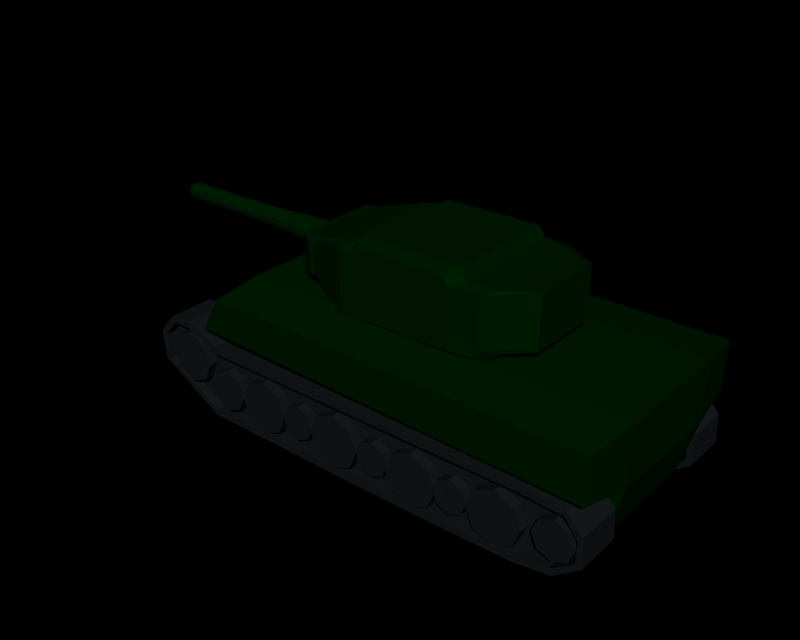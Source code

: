 # Source: tigre.blend  (saved by Blender 2.37.0; exported with 4.5.12 LTS)
import bpy
from mathutils import Matrix  # noqa: F401  (used for matrix-valued properties, if any)

bpy.ops.wm.read_factory_settings(use_empty=True)
scene = bpy.context.scene
scene.name = 'Scene'

# ---- collections
col_collection_1 = bpy.data.collections.new('Collection 1'); scene.collection.children.link(col_collection_1)

# ---- materials (node trees are filled in below, after node groups)
mat_carro = bpy.data.materials.new('carro')
mat_carro.alpha_threshold = 0.0
mat_carro.diffuse_color = (0.0, 0.1326, 0.01, 1.0)
mat_carro.specular_color = (0.0, 0.0, 0.0)
mat_carro.roughness = 0.5
mat_carro.line_color = (0.0, 0.0, 0.0, 1.0)
mat_carro2 = bpy.data.materials.new('carro2')
mat_carro2.alpha_threshold = 0.0
mat_carro2.diffuse_color = (0.1032, 0.1226, 0.129, 1.0)
mat_carro2.specular_color = (0.0, 0.0, 0.0)
mat_carro2.roughness = 0.5
mat_carro2.line_color = (0.0, 0.0, 0.0, 1.0)
mat_carro_002 = bpy.data.materials.new('carro.002')
mat_carro_002.alpha_threshold = 0.0
mat_carro_002.diffuse_color = (0.0, 0.1326, 0.0, 1.0)
mat_carro_002.specular_color = (0.0, 0.0, 0.0)
mat_carro_002.roughness = 0.5
mat_carro_002.line_color = (0.0, 0.0, 0.0, 1.0)

# ---- material node trees

# ---- world
world_world = bpy.data.worlds.new('World'); scene.world = world_world
world_world.color = (0.0, 0.0, 0.0)
world_world.use_sun_shadow = False
world_world.sun_shadow_jitter_overblur = 0.0
world_world.cycles.sampling_method = 'MANUAL'
world_world.cycles.sample_map_resolution = 256

# ---- meshes
me_cube_001 = bpy.data.meshes.new('Cube_001')
me_cube_001.from_pydata([(15.46, 4.058, 2.73), (15.46, -0.108, 2.73), (13.4, -0.3629, 2.093), (13.4, 4.058, 2.093), (15.46, 4.058, 8.564), (15.46, -0.108, 8.564), (13.46, -0.3629, 9.964), (13.46, 4.058, 9.964), (12.83, 4.058, 9.964), (12.89, -1.127, 9.964), (12.76, 4.058, 1.584), (12.83, -1.127, 1.584), (10.91, -1.15, 1.202), (10.85, 4.036, 1.202), (10.91, -1.15, 10.22), (10.85, 4.036, 10.22), (10.34, 4.858, 10.22), (10.41, -1.156, 10.22), (10.34, 4.858, 1.202), (10.41, -1.156, 1.202), (2.508, -1.221, 1.266), (2.444, 4.793, 1.266), (2.508, -1.221, 10.28), (2.444, 4.793, 10.28), (1.869, 4.15, 10.28), (1.933, -1.227, 10.28), (1.869, 4.15, 1.266), (1.933, -1.227, 1.266), (0.6587, -1.242, 1.266), (0.595, 4.134, 1.266), (0.6587, -1.242, 10.28), (0.595, 4.134, 10.28), (-3.821, 3.01, 9.075), (-3.821, 0.1174, 9.075), (-3.821, 3.01, 2.345), (-3.821, 0.1174, 2.345), (-4.366, 0.1174, 2.345), (-4.366, 3.01, 2.345), (-4.366, 0.1174, 9.075), (-4.366, 3.01, 9.075), (-3.156, 2.895, 9.84), (-3.156, 0.3542, 9.84), (-2.677, 0.3542, 9.84), (-2.677, 2.895, 9.84), (0.9727, 3.845, 11.24), (1.028, -0.863, 11.24), (2.144, -0.8497, 11.24), (2.088, 3.858, 11.24), (2.592, 4.421, 11.24), (2.647, -0.8444, 11.24), (9.784, -0.7877, 11.17), (9.728, 4.478, 11.17), (10.17, 3.758, 11.17), (10.23, -0.7822, 11.17), (11.98, -0.7623, 10.92), (11.92, 3.778, 10.92), (12.48, 3.778, 10.92), (12.48, -0.09287, 10.92), (14.23, 0.1303, 9.519), (14.23, 3.778, 9.519), (-3.25, 2.908, 1.644), (-3.25, 0.3317, 1.644), (-2.765, 0.3317, 1.644), (-2.765, 2.908, 1.644), (0.9357, 3.873, 0.3736), (0.9922, -0.9002, 0.3736), (2.123, -0.8868, 0.3736), (2.067, 3.887, 0.3736), (2.577, 4.458, 0.3736), (2.634, -0.8814, 0.3736), (9.845, -0.8239, 0.3099), (9.789, 4.515, 0.3099), (10.24, 3.786, 0.3099), (10.3, -0.8183, 0.3099), (12.0, -0.7982, 0.6919), (11.94, 3.806, 0.6919), (12.51, 3.806, 0.6919), (12.51, -0.1194, 0.6919), (14.35, 0.1069, 1.838), (14.35, 3.806, 1.838)], [], [(0, 4, 5, 1), (1, 5, 6, 2), (4, 0, 3, 7), (7, 3, 10, 8), (2, 6, 9, 11), (11, 9, 14, 12), (8, 10, 13, 15), (15, 13, 18, 16), (12, 14, 17, 19), (19, 17, 22, 20), (16, 18, 21, 23), (23, 21, 26, 24), (20, 22, 25, 27), (27, 25, 30, 28), (24, 26, 29, 31), (31, 29, 34, 32), (28, 30, 33, 35), (35, 33, 38, 36), (32, 34, 37, 39), (36, 38, 39, 37), (38, 33, 42, 41), (39, 38, 41, 40), (32, 39, 40, 43), (33, 30, 45, 42), (31, 32, 43, 44), (30, 25, 46, 45), (24, 31, 44, 47), (25, 22, 49, 46), (23, 24, 47, 48), (22, 17, 50, 49), (16, 23, 48, 51), (17, 14, 53, 50), (15, 16, 51, 52), (14, 9, 54, 53), (8, 15, 52, 55), (9, 6, 57, 54), (7, 8, 55, 56), (5, 4, 59, 58), (6, 5, 58, 57), (4, 7, 56, 59), (59, 56, 57, 58), (57, 56, 55, 54), (54, 55, 52, 53), (53, 52, 51, 50), (50, 51, 48, 49), (49, 48, 47, 46), (46, 47, 44, 45), (45, 44, 43, 42), (42, 43, 40, 41), (37, 34, 63, 60), (36, 37, 60, 61), (35, 36, 61, 62), (28, 35, 62, 65), (34, 29, 64, 63), (29, 26, 67, 64), (27, 28, 65, 66), (20, 27, 66, 69), (26, 21, 68, 67), (21, 18, 71, 68), (19, 20, 69, 70), (12, 19, 70, 73), (18, 13, 72, 71), (13, 10, 75, 72), (11, 12, 73, 74), (2, 11, 74, 77), (10, 3, 76, 75), (3, 0, 79, 76), (1, 2, 77, 78), (0, 1, 78, 79), (79, 78, 77, 76), (76, 77, 74, 75), (75, 74, 73, 72), (72, 73, 70, 71), (71, 70, 69, 68), (68, 69, 66, 67), (67, 66, 65, 64), (64, 65, 62, 63), (63, 62, 61, 60)])
me_cube_001.materials.append(mat_carro)
me_cube_001.use_remesh_preserve_volume = False
me_cube_001.use_remesh_preserve_attributes = False
me_cube_001.use_mirror_vertex_groups = False
me_cube_001.update()
me_cylinder = bpy.data.meshes.new('Cylinder')
me_cylinder.from_pydata([(0.787, 0.5959, -5.127), (1.13, -0.3832, -5.127), (0.5777, -1.262, -5.127), (-0.4531, -1.378, -5.127), (-1.187, -0.6442, -5.127), (-1.07, 0.3866, -5.127), (-0.1921, 0.9385, -5.127), (0.787, 0.5959, 0.603), (1.13, -0.3832, 0.603), (0.5777, -1.262, 0.603), (-0.4531, -1.378, 0.603), (-1.187, -0.6442, 0.603), (-1.07, 0.3866, 0.603), (-0.1921, 0.9385, 0.603), (-0.1435, 0.5942, -5.7), (-0.7607, 0.2064, -5.7), (-0.8423, -0.518, -5.7), (-0.3269, -1.033, -5.7), (0.3975, -0.9519, -5.7), (0.7854, -0.3346, -5.7), (0.5446, 0.3535, -5.7), (0.5446, 0.3535, -16.34), (0.7854, -0.3346, -16.34), (0.3975, -0.9519, -16.34), (-0.3269, -1.033, -16.34), (-0.8423, -0.518, -16.34), (-0.7607, 0.2064, -16.34), (-0.1435, 0.5942, -16.34), (-0.04941, -0.2406, -16.66), (-0.1435, 0.5942, -16.66), (-0.7607, 0.2064, -16.66), (-0.8423, -0.518, -16.66), (-0.3269, -1.033, -16.66), (0.3975, -0.9519, -16.66), (0.7854, -0.3346, -16.66), (0.5446, 0.3535, -16.66), (-0.05826, -0.2494, 1.055), (-0.1921, 0.9385, 1.055), (-1.07, 0.3866, 1.055), (-1.187, -0.6442, 1.055), (-0.4531, -1.378, 1.055), (0.5777, -1.262, 1.055), (1.13, -0.3832, 1.055), (0.787, 0.5959, 1.055)], [], [(0, 7, 8, 1), (1, 8, 9, 2), (2, 9, 10, 3), (3, 10, 11, 4), (4, 11, 12, 5), (5, 12, 13, 6), (7, 0, 6, 13), (6, 0, 20, 14), (5, 6, 14, 15), (4, 5, 15, 16), (3, 4, 16, 17), (2, 3, 17, 18), (1, 2, 18, 19), (0, 1, 19, 20), (20, 19, 22, 21), (19, 18, 23, 22), (18, 17, 24, 23), (17, 16, 25, 24), (16, 15, 26, 25), (15, 14, 27, 26), (14, 20, 21, 27), (27, 21, 35, 29), (26, 27, 29, 30), (25, 26, 30, 31), (24, 25, 31, 32), (23, 24, 32, 33), (22, 23, 33, 34), (21, 22, 34, 35), (28, 35, 34), (28, 34, 33), (28, 33, 32), (28, 32, 31), (28, 31, 30), (28, 30, 29), (28, 29, 35), (7, 13, 37, 43), (13, 12, 38, 37), (12, 11, 39, 38), (11, 10, 40, 39), (10, 9, 41, 40), (9, 8, 42, 41), (8, 7, 43, 42), (36, 42, 43), (36, 41, 42), (36, 40, 41), (36, 39, 40), (36, 38, 39), (36, 37, 38), (36, 43, 37)])
me_cylinder.materials.append(mat_carro)
me_cylinder.use_remesh_preserve_volume = False
me_cylinder.use_remesh_preserve_attributes = False
me_cylinder.use_mirror_vertex_groups = False
me_cylinder.update()
me_cube_002 = bpy.data.meshes.new('Cube_002')
me_cube_002.from_pydata([(-0.5837, 0.5312, -3.504), (-0.5837, -0.000329, -3.504), (-1.115, -0.000328, -3.504), (-1.115, 0.5312, -3.504), (-0.5837, 0.5312, 0.2658), (-0.5837, -0.000329, 0.2658), (-1.115, -0.000329, 0.2658), (-1.115, 0.5312, 0.2658), (0.5843, -0.3189, 0.2658), (0.5843, 0.2127, 0.2658), (0.5843, -0.3189, -3.504), (0.5843, 0.2127, -3.504), (2.23, -0.6367, -3.504), (2.23, -1.168, -3.504), (2.23, -0.6367, 0.2658), (2.23, -1.168, 0.2658), (6.371, -1.168, 0.2658), (6.371, -0.6368, 0.2658), (6.371, -1.168, -3.504), (6.371, -0.6368, -3.504), (17.41, -0.6368, -3.504), (17.41, -1.168, -3.504), (17.41, -0.6368, 0.2658), (17.41, -1.168, 0.2658), (23.09, -1.168, 0.2658), (23.09, -0.6368, 0.2658), (23.09, -1.168, -3.504), (23.09, -0.6368, -3.504), (29.31, -0.6368, -3.504), (29.31, -1.168, -3.504), (29.31, -0.6368, 0.2658), (29.31, -1.168, 0.2658), (32.6, -1.381, 0.2658), (32.6, -0.8491, 0.2658), (32.6, -1.381, -3.504), (32.6, -0.8491, -3.504), (33.93, -2.284, -3.504), (33.6, -2.707, -3.504), (33.93, -2.284, 0.2658), (33.6, -2.707, 0.2658), (33.52, -4.459, 0.2658), (34.04, -4.552, 0.2658), (33.52, -4.459, -3.504), (34.04, -4.552, -3.504), (32.01, -6.101, -3.504), (31.76, -5.633, -3.504), (32.01, -6.101, 0.2658), (31.76, -5.633, 0.2658), (29.08, -6.007, 0.2658), (29.05, -6.539, 0.2658), (29.08, -6.007, -3.504), (29.05, -6.539, -3.504), (22.76, -6.65, -3.504), (22.78, -6.119, -3.504), (22.76, -6.65, 0.2658), (22.78, -6.119, 0.2658), (15.2, -6.153, 0.2658), (15.18, -6.684, 0.2658), (15.2, -6.153, -3.504), (15.18, -6.684, -3.504), (1.929, -6.611, -3.504), (1.951, -6.08, -3.504), (1.929, -6.611, 0.2658), (1.951, -6.08, 0.2658), (-2.97, -3.45, 0.2658), (-3.486, -3.579, 0.2658), (-2.97, -3.45, -3.504), (-3.486, -3.579, -3.504), (-3.764, -1.213, -3.504), (-3.251, -1.353, -3.504), (-3.764, -1.213, 0.2658), (-3.251, -1.353, 0.2658), (-1.999, 0.04078, 0.2658), (-2.314, 0.4686, 0.2658), (-1.999, 0.04078, -3.504), (-2.314, 0.4686, -3.504), (-1.119, 0.5339, -3.504), (-1.116, 0.002371, -3.504), (-1.119, 0.5339, 0.2658), (-1.116, 0.002371, 0.2658), (-1.116, 0.002371, 14.29), (-1.119, 0.5339, 14.29), (-1.116, 0.002371, 10.52), (-1.119, 0.5339, 10.52), (-2.314, 0.4686, 10.52), (-1.999, 0.04078, 10.52), (-2.314, 0.4686, 14.29), (-1.999, 0.04078, 14.29), (-3.251, -1.353, 14.29), (-3.764, -1.213, 14.29), (-3.251, -1.353, 10.52), (-3.764, -1.213, 10.52), (-3.486, -3.579, 10.52), (-2.97, -3.45, 10.52), (-3.486, -3.579, 14.29), (-2.97, -3.45, 14.29), (1.951, -6.08, 14.29), (1.929, -6.611, 14.29), (1.951, -6.08, 10.52), (1.929, -6.611, 10.52), (15.18, -6.684, 10.52), (15.2, -6.153, 10.52), (15.18, -6.684, 14.29), (15.2, -6.153, 14.29), (22.78, -6.119, 14.29), (22.76, -6.65, 14.29), (22.78, -6.119, 10.52), (22.76, -6.65, 10.52), (29.05, -6.539, 10.52), (29.08, -6.007, 10.52), (29.05, -6.539, 14.29), (29.08, -6.007, 14.29), (31.76, -5.633, 14.29), (32.01, -6.101, 14.29), (31.76, -5.633, 10.52), (32.01, -6.101, 10.52), (34.04, -4.552, 10.52), (33.52, -4.459, 10.52), (34.04, -4.552, 14.29), (33.52, -4.459, 14.29), (33.6, -2.707, 14.29), (33.93, -2.284, 14.29), (33.6, -2.707, 10.52), (33.93, -2.284, 10.52), (32.6, -0.8491, 10.52), (32.6, -1.381, 10.52), (32.6, -0.8491, 14.29), (32.6, -1.381, 14.29), (29.31, -1.168, 14.29), (29.31, -0.6368, 14.29), (29.31, -1.168, 10.52), (29.31, -0.6368, 10.52), (23.09, -0.6368, 10.52), (23.09, -1.168, 10.52), (23.09, -0.6368, 14.29), (23.09, -1.168, 14.29), (17.41, -1.168, 14.29), (17.41, -0.6368, 14.29), (17.41, -1.168, 10.52), (17.41, -0.6368, 10.52), (6.371, -0.6368, 10.52), (6.371, -1.168, 10.52), (6.371, -0.6368, 14.29), (6.371, -1.168, 14.29), (2.23, -1.168, 14.29), (2.23, -0.6367, 14.29), (2.23, -1.168, 10.52), (2.23, -0.6367, 10.52), (0.5843, 0.2127, 10.52), (0.5843, -0.3189, 10.52), (0.5843, 0.2127, 14.29), (0.5843, -0.3189, 14.29), (-1.115, 0.5312, 14.29), (-1.115, -0.000328, 14.29), (-0.5837, -0.000328, 14.29), (-0.5837, 0.5312, 14.29), (-1.115, 0.5312, 10.52), (-1.115, -0.000328, 10.52), (-0.5837, -0.000328, 10.52), (-0.5837, 0.5312, 10.52)], [], [(0, 1, 2, 3), (4, 7, 6, 5), (1, 5, 6, 2), (2, 6, 7, 3), (4, 0, 3, 7), (0, 4, 9, 11), (5, 1, 10, 8), (4, 5, 8, 9), (1, 0, 11, 10), (10, 11, 12, 13), (9, 8, 15, 14), (8, 10, 13, 15), (11, 9, 14, 12), (12, 14, 17, 19), (15, 13, 18, 16), (14, 15, 16, 17), (13, 12, 19, 18), (18, 19, 20, 21), (17, 16, 23, 22), (16, 18, 21, 23), (19, 17, 22, 20), (20, 22, 25, 27), (23, 21, 26, 24), (22, 23, 24, 25), (21, 20, 27, 26), (26, 27, 28, 29), (25, 24, 31, 30), (24, 26, 29, 31), (27, 25, 30, 28), (28, 30, 33, 35), (31, 29, 34, 32), (30, 31, 32, 33), (29, 28, 35, 34), (34, 35, 36, 37), (33, 32, 39, 38), (32, 34, 37, 39), (35, 33, 38, 36), (36, 38, 41, 43), (39, 37, 42, 40), (38, 39, 40, 41), (37, 36, 43, 42), (42, 43, 44, 45), (41, 40, 47, 46), (40, 42, 45, 47), (43, 41, 46, 44), (44, 46, 49, 51), (47, 45, 50, 48), (46, 47, 48, 49), (45, 44, 51, 50), (50, 51, 52, 53), (49, 48, 55, 54), (48, 50, 53, 55), (51, 49, 54, 52), (52, 54, 57, 59), (55, 53, 58, 56), (54, 55, 56, 57), (53, 52, 59, 58), (58, 59, 60, 61), (57, 56, 63, 62), (56, 58, 61, 63), (59, 57, 62, 60), (60, 62, 65, 67), (63, 61, 66, 64), (62, 63, 64, 65), (61, 60, 67, 66), (66, 67, 68, 69), (65, 64, 71, 70), (64, 66, 69, 71), (67, 65, 70, 68), (68, 70, 73, 75), (71, 69, 74, 72), (70, 71, 72, 73), (69, 68, 75, 74), (74, 75, 76, 77), (73, 72, 79, 78), (72, 74, 77, 79), (75, 73, 78, 76), (76, 78, 79, 77), (83, 81, 80, 82), (84, 86, 81, 83), (87, 85, 82, 80), (86, 87, 80, 81), (85, 84, 83, 82), (90, 91, 84, 85), (89, 88, 87, 86), (88, 90, 85, 87), (91, 89, 86, 84), (92, 94, 89, 91), (95, 93, 90, 88), (94, 95, 88, 89), (93, 92, 91, 90), (98, 99, 92, 93), (97, 96, 95, 94), (96, 98, 93, 95), (99, 97, 94, 92), (100, 102, 97, 99), (103, 101, 98, 96), (102, 103, 96, 97), (101, 100, 99, 98), (106, 107, 100, 101), (105, 104, 103, 102), (104, 106, 101, 103), (107, 105, 102, 100), (108, 110, 105, 107), (111, 109, 106, 104), (110, 111, 104, 105), (109, 108, 107, 106), (114, 115, 108, 109), (113, 112, 111, 110), (112, 114, 109, 111), (115, 113, 110, 108), (116, 118, 113, 115), (119, 117, 114, 112), (118, 119, 112, 113), (117, 116, 115, 114), (122, 123, 116, 117), (121, 120, 119, 118), (120, 122, 117, 119), (123, 121, 118, 116), (124, 126, 121, 123), (127, 125, 122, 120), (126, 127, 120, 121), (125, 124, 123, 122), (130, 131, 124, 125), (129, 128, 127, 126), (128, 130, 125, 127), (131, 129, 126, 124), (132, 134, 129, 131), (135, 133, 130, 128), (134, 135, 128, 129), (133, 132, 131, 130), (138, 139, 132, 133), (137, 136, 135, 134), (136, 138, 133, 135), (139, 137, 134, 132), (140, 142, 137, 139), (143, 141, 138, 136), (142, 143, 136, 137), (141, 140, 139, 138), (146, 147, 140, 141), (145, 144, 143, 142), (144, 146, 141, 143), (147, 145, 142, 140), (148, 150, 145, 147), (151, 149, 146, 144), (150, 151, 144, 145), (149, 148, 147, 146), (158, 159, 148, 149), (155, 154, 151, 150), (154, 158, 149, 151), (159, 155, 150, 148), (155, 159, 156, 152), (157, 153, 152, 156), (158, 154, 153, 157), (155, 152, 153, 154), (159, 158, 157, 156)])
me_cube_002.materials.append(mat_carro2)
me_cube_002.use_remesh_preserve_volume = False
me_cube_002.use_remesh_preserve_attributes = False
me_cube_002.use_mirror_vertex_groups = False
me_cube_002.update()
me_circle = bpy.data.meshes.new('Circle')
me_circle.from_pydata([(-0.14, 3.234, 8.939), (0.4613, 1.783, 8.939), (-0.14, 0.331, 8.939), (-1.592, -0.2703, 8.939), (-3.043, 0.331, 8.939), (-3.645, 1.783, 8.939), (-3.043, 3.234, 8.939), (-1.592, 3.836, 8.939), (2.292, 1.919, 8.939), (1.115, 1.431, 8.939), (0.6276, 0.2547, 8.939), (1.115, -0.9222, 8.939), (2.292, -1.41, 8.939), (3.469, -0.9222, 8.939), (3.956, 0.2547, 8.939), (3.469, 1.431, 8.939), (7.602, 1.745, 8.939), (8.22, 0.2547, 8.939), (7.602, -1.236, 8.939), (6.112, -1.853, 8.939), (4.621, -1.236, 8.939), (4.004, 0.2547, 8.939), (4.621, 1.745, 8.939), (6.112, 2.363, 8.939), (12.92, 2.299, 8.939), (11.43, 1.682, 8.939), (10.82, 0.191, 8.939), (11.43, -1.3, 8.939), (12.92, -1.917, 8.939), (14.41, -1.3, 8.939), (15.03, 0.191, 8.939), (14.41, 1.682, 8.939), (21.23, 1.554, 8.939), (21.84, 0.06367, 8.939), (21.23, -1.427, 8.939), (19.74, -2.044, 8.939), (18.25, -1.427, 8.939), (17.63, 0.06367, 8.939), (18.25, 1.554, 8.939), (19.74, 2.172, 8.939), (26.42, 2.363, 8.939), (24.93, 1.745, 8.939), (24.31, 0.2547, 8.939), (24.93, -1.236, 8.939), (26.42, -1.853, 8.939), (27.91, -1.236, 8.939), (28.53, 0.2547, 8.939), (27.91, 1.745, 8.939), (31.92, 1.802, 8.939), (32.37, 0.7003, 8.939), (31.92, -0.4017, 8.939), (30.81, -0.8581, 8.939), (29.71, -0.4017, 8.939), (29.26, 0.7003, 8.939), (29.71, 1.802, 8.939), (30.81, 2.259, 8.939), (16.43, 1.611, 8.939), (15.47, 1.213, 8.939), (15.07, 0.2547, 8.939), (15.47, -0.7042, 8.939), (16.43, -1.101, 8.939), (17.38, -0.7042, 8.939), (17.78, 0.2547, 8.939), (17.38, 1.213, 8.939), (23.94, 1.213, 8.939), (24.34, 0.2547, 8.939), (23.94, -0.7042, 8.939), (22.98, -1.101, 8.939), (22.02, -0.7042, 8.939), (21.63, 0.2547, 8.939), (22.02, 1.213, 8.939), (22.98, 1.632, 8.993), (9.486, 1.674, 8.939), (8.527, 1.277, 8.939), (8.13, 0.3183, 8.939), (8.527, -0.6405, 8.939), (9.486, -1.038, 8.939), (10.44, -0.6405, 8.939), (10.84, 0.3183, 8.939), (10.44, 1.277, 8.939), (2.315, 0.2543, 8.939), (2.316, 0.2552, 8.939), (6.089, 0.2547, 8.939), (6.088, 0.2543, 8.939), (-1.592, 1.783, 8.939), (9.517, 0.3183, 8.939), (12.94, 0.1908, 8.939), (16.41, 0.2545, 8.939), (19.74, 0.06364, 8.939), (22.98, 0.2546, 8.939), (26.42, 0.2545, 8.939), (30.81, 0.7003, 8.939), (30.81, 0.7002, -8.536), (26.42, 0.2546, -8.536), (22.98, 0.234, -8.59), (19.74, 0.06352, -8.536), (16.41, 0.2546, -8.536), (16.41, 0.2542, -8.536), (12.94, 0.1908, -8.536), (9.517, 0.3183, -8.536), (-1.592, 1.783, -8.536), (6.088, 0.2546, -8.536), (2.316, 0.2547, -8.536), (10.44, 1.277, -8.536), (10.84, 0.3183, -8.536), (10.44, -0.6405, -8.536), (9.486, -1.038, -8.536), (8.527, -0.6405, -8.536), (8.13, 0.3183, -8.536), (8.527, 1.277, -8.536), (9.486, 1.674, -8.536), (22.98, 1.611, -8.536), (22.02, 1.213, -8.536), (21.63, 0.2547, -8.536), (22.02, -0.7042, -8.536), (22.98, -1.101, -8.536), (23.94, -0.7042, -8.536), (24.34, 0.2547, -8.536), (23.94, 1.213, -8.536), (17.38, 1.213, -8.536), (17.78, 0.2547, -8.536), (17.38, -0.7042, -8.536), (16.43, -1.101, -8.536), (15.47, -0.7042, -8.536), (15.07, 0.2547, -8.536), (15.47, 1.213, -8.536), (16.43, 1.611, -8.536), (30.81, 2.259, -8.536), (29.71, 1.802, -8.536), (29.26, 0.7003, -8.536), (29.71, -0.4016, -8.536), (30.81, -0.8581, -8.536), (31.92, -0.4016, -8.536), (32.37, 0.7003, -8.536), (31.92, 1.802, -8.536), (27.91, 1.745, -8.536), (28.53, 0.2547, -8.536), (27.91, -1.236, -8.536), (26.42, -1.853, -8.536), (24.93, -1.236, -8.536), (24.31, 0.2547, -8.536), (24.93, 1.745, -8.536), (26.42, 2.363, -8.536), (19.74, 2.172, -8.536), (18.25, 1.554, -8.536), (17.63, 0.06367, -8.536), (18.25, -1.427, -8.536), (19.74, -2.044, -8.536), (21.23, -1.427, -8.536), (21.84, 0.06367, -8.536), (21.23, 1.554, -8.536), (14.41, 1.682, -8.536), (15.03, 0.191, -8.536), (14.41, -1.3, -8.536), (12.92, -1.917, -8.536), (11.43, -1.3, -8.536), (10.82, 0.191, -8.536), (11.43, 1.682, -8.536), (12.92, 2.299, -8.536), (6.112, 2.363, -8.536), (4.621, 1.745, -8.536), (4.004, 0.2547, -8.536), (4.621, -1.236, -8.536), (6.112, -1.853, -8.536), (7.602, -1.236, -8.536), (8.22, 0.2547, -8.536), (7.602, 1.745, -8.536), (3.469, 1.431, -8.536), (3.956, 0.2547, -8.536), (3.469, -0.9222, -8.536), (2.292, -1.41, -8.536), (1.115, -0.9222, -8.536), (0.6276, 0.2547, -8.536), (1.115, 1.431, -8.536), (2.292, 1.919, -8.536), (-1.592, 3.836, -8.536), (-3.043, 3.234, -8.536), (-3.645, 1.783, -8.536), (-3.043, 0.331, -8.536), (-1.592, -0.2703, -8.536), (-0.14, 0.331, -8.536), (0.4613, 1.783, -8.536), (-0.14, 3.234, -8.536)], [], [(8, 15, 81), (8, 9, 80, 81), (10, 9, 80), (10, 11, 80), (11, 12, 80), (12, 13, 80), (13, 14, 81, 80), (14, 15, 81), (17, 16, 82), (17, 18, 83, 82), (18, 19, 83), (19, 20, 83), (21, 20, 83), (21, 22, 83), (22, 23, 82, 83), (23, 16, 82), (0, 1, 84), (1, 2, 84), (2, 3, 84), (3, 4, 84), (4, 5, 84), (5, 6, 84), (6, 7, 84), (7, 0, 84), (79, 72, 85), (73, 72, 85), (73, 74, 85), (74, 75, 85), (75, 76, 85), (77, 76, 85), (77, 78, 85), (79, 78, 85), (24, 31, 86), (24, 25, 86), (25, 26, 86), (27, 26, 86), (27, 28, 86), (29, 28, 86), (29, 30, 86), (30, 31, 86), (63, 56, 87), (56, 57, 87), (57, 58, 87), (58, 59, 87), (60, 59, 87), (61, 60, 87), (61, 62, 87), (63, 62, 87), (33, 32, 88), (33, 34, 88), (35, 34, 88), (35, 36, 88), (36, 37, 88), (37, 38, 88), (38, 39, 88), (39, 32, 88), (64, 65, 89), (66, 65, 89), (67, 66, 89), (67, 68, 89), (69, 68, 89), (69, 70, 89), (71, 70, 89), (64, 71, 89), (40, 47, 90), (40, 41, 90), (41, 42, 90), (43, 42, 90), (43, 44, 90), (45, 44, 90), (46, 45, 90), (46, 47, 90), (48, 49, 91), (50, 49, 91), (50, 51, 91), (52, 51, 91), (53, 52, 91), (53, 54, 91), (55, 54, 91), (48, 55, 91), (90, 65, 117, 93), (89, 33, 149, 94), (89, 42, 140, 94), (88, 62, 120, 95), (88, 69, 113, 95), (87, 30, 152, 97), (87, 37, 145, 96), (87, 97, 96), (86, 58, 124, 98), (86, 78, 104, 98), (85, 17, 165, 99), (85, 26, 156, 99), (83, 14, 168, 101), (82, 74, 108, 101), (82, 83, 101), (81, 21, 161, 102), (80, 81, 102), (0, 1, 181, 182), (1, 2, 180, 181), (2, 3, 179, 180), (3, 4, 178, 179), (4, 5, 177, 178), (5, 6, 176, 177), (6, 7, 175, 176), (7, 0, 182, 175), (8, 15, 167, 174), (8, 9, 173, 174), (10, 9, 173, 172), (10, 11, 171, 172), (11, 12, 170, 171), (12, 13, 169, 170), (13, 14, 168, 169), (14, 15, 167, 168), (17, 16, 166, 165), (17, 18, 164, 165), (18, 19, 163, 164), (19, 20, 162, 163), (21, 20, 162, 161), (21, 22, 160, 161), (22, 23, 159, 160), (23, 16, 166, 159), (24, 31, 151, 158), (24, 25, 157, 158), (25, 26, 156, 157), (27, 26, 156, 155), (27, 28, 154, 155), (29, 28, 154, 153), (29, 30, 152, 153), (30, 31, 151, 152), (33, 32, 150, 149), (33, 34, 148, 149), (35, 34, 148, 147), (35, 36, 146, 147), (36, 37, 145, 146), (37, 38, 144, 145), (38, 39, 143, 144), (39, 32, 150, 143), (40, 47, 135, 142), (40, 41, 141, 142), (41, 42, 140, 141), (43, 42, 140, 139), (43, 44, 138, 139), (45, 44, 138, 137), (46, 45, 137, 136), (46, 47, 135, 136), (48, 49, 133, 134), (50, 49, 133, 132), (50, 51, 131, 132), (52, 51, 131, 130), (53, 52, 130, 129), (53, 54, 128, 129), (55, 54, 128, 127), (48, 55, 127, 134), (63, 56, 126, 119), (56, 57, 125, 126), (57, 58, 124, 125), (58, 59, 123, 124), (60, 59, 123, 122), (61, 60, 122, 121), (61, 62, 120, 121), (63, 62, 120, 119), (64, 65, 117, 118), (66, 65, 117, 116), (67, 66, 116, 115), (67, 68, 114, 115), (69, 68, 114, 113), (69, 70, 112, 113), (71, 70, 112, 111), (64, 71, 111, 118), (79, 72, 110, 103), (73, 72, 110, 109), (73, 74, 108, 109), (74, 75, 107, 108), (75, 76, 106, 107), (77, 76, 106, 105), (77, 78, 104, 105), (79, 78, 104, 103), (174, 167, 102), (174, 173, 102), (172, 173, 102), (172, 171, 102), (171, 170, 102), (170, 169, 102), (169, 168, 102), (168, 167, 102), (165, 166, 101), (165, 164, 101), (164, 163, 101), (163, 162, 101), (161, 162, 101), (161, 160, 101), (160, 159, 101), (159, 166, 101), (182, 181, 100), (181, 180, 100), (180, 179, 100), (179, 178, 100), (178, 177, 100), (177, 176, 100), (176, 175, 100), (175, 182, 100), (103, 110, 99), (109, 110, 99), (109, 108, 99), (108, 107, 99), (107, 106, 99), (105, 106, 99), (105, 104, 99), (103, 104, 99), (158, 151, 98), (158, 157, 98), (157, 156, 98), (155, 156, 98), (155, 154, 98), (153, 154, 98), (153, 152, 98), (152, 151, 98), (119, 126, 96), (126, 125, 97, 96), (125, 124, 97), (124, 123, 97), (122, 123, 97), (121, 122, 97), (121, 120, 96, 97), (119, 120, 96), (149, 150, 95), (149, 148, 95), (147, 148, 95), (147, 146, 95), (146, 145, 95), (145, 144, 95), (144, 143, 95), (143, 150, 95), (118, 117, 94), (116, 117, 94), (115, 116, 94), (115, 114, 94), (113, 114, 94), (113, 112, 94), (111, 112, 94), (118, 111, 94), (142, 135, 93), (142, 141, 93), (141, 140, 93), (139, 140, 93), (139, 138, 93), (137, 138, 93), (136, 137, 93), (136, 135, 93), (134, 133, 92), (132, 133, 92), (132, 131, 92), (130, 131, 92), (129, 130, 92), (129, 128, 92), (127, 128, 92), (134, 127, 92)])
me_circle.materials.append(mat_carro2)
me_circle.use_remesh_preserve_volume = False
me_circle.use_remesh_preserve_attributes = False
me_circle.use_mirror_vertex_groups = False
me_circle.update()
me_plane = bpy.data.meshes.new('Plane')
me_plane.from_pydata([(17.55, 1.446, -0.7334), (17.55, -0.5544, -0.7334), (16.0, -1.637, -0.7334), (16.25, 2.91, -0.7334), (14.02, 2.974, -0.7334), (13.77, -2.273, -0.7334), (-14.05, -2.337, -0.7334), (-13.8, 3.037, -0.7334), (-15.64, 3.737, -0.7334), (-15.9, -1.637, -0.7334), (-17.23, -1.064, -0.7334), (-16.98, 4.31, -0.7334), (-18.38, 4.247, -0.7334), (-18.63, -0.1087, -0.7334), (-19.59, 0.5916, -0.7334), (-19.59, 2.91, -0.7334), (-19.59, 2.91, 15.52), (-19.59, 0.5916, 15.52), (-18.63, -0.1087, 15.52), (-18.38, 4.247, 15.52), (-16.98, 4.31, 15.52), (-17.23, -1.064, 15.52), (-15.9, -1.637, 15.52), (-15.64, 3.737, 15.52), (-13.8, 3.037, 15.52), (-14.05, -2.337, 15.52), (13.77, -2.273, 15.52), (14.02, 2.974, 15.52), (16.25, 2.91, 15.52), (16.0, -1.637, 15.52), (17.55, -0.5544, 15.52), (17.55, 1.446, 15.52)], [], [(0, 3, 2, 1), (2, 3, 4, 5), (5, 4, 7, 6), (6, 7, 8, 9), (9, 8, 11, 10), (10, 11, 12, 13), (13, 12, 15, 14), (18, 19, 16, 17), (21, 20, 19, 18), (22, 23, 20, 21), (25, 24, 23, 22), (26, 27, 24, 25), (29, 28, 27, 26), (31, 28, 29, 30)])
me_plane.materials.append(mat_carro2)
me_plane.use_remesh_preserve_volume = False
me_plane.use_remesh_preserve_attributes = False
me_plane.use_mirror_vertex_groups = False
me_plane.update()
me_cube_003 = bpy.data.meshes.new('Cube_003')
me_cube_003.from_pydata([(1.28, 1.191, 0.7951), (1.153, -3.61, 0.7951), (-1.382, -3.61, 0.7951), (-1.255, 1.191, 0.7951), (1.28, 1.191, 10.51), (1.153, -3.61, 10.51), (-1.382, -3.61, 10.51), (-1.255, 1.191, 10.51), (-1.255, 0.7454, -3.292), (-1.382, -3.164, -3.292), (0.6181, -3.164, -3.292), (0.7454, 0.7454, -3.292), (-1.255, 0.6817, 14.56), (-1.382, -2.91, 14.5), (0.6181, -2.91, 14.5), (0.7454, 0.6817, 14.56), (-1.382, -8.728, 10.51), (-0.06943, -7.849, 10.51), (-1.382, -8.728, 0.7951), (-0.06943, -7.849, 0.7951), (-32.6, -8.208, 0.7898), (-32.6, -8.208, 10.51), (-31.92, -2.149, 14.49), (-30.25, 0.7458, 14.55), (-31.92, -2.404, -3.297), (-30.25, 0.8095, -3.297), (-30.25, 1.255, 10.51), (-31.92, -2.849, 10.51), (-30.25, 1.255, 0.7898), (-31.92, -2.849, 0.7898), (-35.8, -3.235, 0.7898), (-35.8, -3.235, 10.51), (-35.83, -6.418, 10.51), (-35.83, -6.418, 0.7898), (-36.66, -6.028, 0.7898), (-36.66, -6.028, 10.51), (-36.7, -4.234, 10.51), (-36.7, -4.234, 0.7898)], [], [(0, 4, 5, 1), (4, 0, 3, 7), (3, 0, 11, 8), (0, 1, 10, 11), (1, 2, 9, 10), (9, 8, 11, 10), (4, 7, 12, 15), (6, 5, 14, 13), (5, 4, 15, 14), (15, 12, 13, 14), (2, 1, 19, 18), (5, 6, 16, 17), (1, 5, 17, 19), (19, 17, 16, 18), (16, 6, 27, 21), (18, 16, 21, 20), (2, 18, 20, 29), (13, 12, 23, 22), (6, 13, 22, 27), (12, 7, 26, 23), (9, 2, 29, 24), (8, 9, 24, 25), (3, 8, 25, 28), (7, 3, 28, 26), (29, 27, 26, 28), (29, 28, 25, 24), (26, 27, 22, 23), (27, 29, 30, 31), (29, 20, 33, 30), (20, 21, 32, 33), (21, 27, 31, 32), (32, 31, 36, 35), (33, 32, 35, 34), (30, 33, 34, 37), (31, 30, 37, 36), (36, 37, 34, 35)])
me_cube_003.materials.append(mat_carro_002)
me_cube_003.use_remesh_preserve_volume = False
me_cube_003.use_remesh_preserve_attributes = False
me_cube_003.use_mirror_vertex_groups = False
me_cube_003.update()

# ---- objects
ob_cube_001 = bpy.data.objects.new('Cube_001', me_cube_001)
ob_cylinder = bpy.data.objects.new('Cylinder', me_cylinder)
ob_cube_002 = bpy.data.objects.new('Cube_002', me_cube_002)
ob_circle = bpy.data.objects.new('Circle', me_circle)
ob_plane = bpy.data.objects.new('Plane', me_plane)
ob_cube_003 = bpy.data.objects.new('Cube_003', me_cube_003)

# ---- transforms, parenting, visibility, modifiers, constraints
ob_cube_001.location = (-11.87, 0.8363, 11.89)
ob_cube_001.rotation_euler = (1.571, 1.367e-16, 1.367e-16)
ob_cube_001.scale = (0.4838, 0.4838, 0.4838)
ob_cube_001.lock_rotations_4d = False
ob_cube_001.empty_display_type = 'ARROWS'
ob_cube_001.color = (0.0, 0.0, 0.0, 0.0)
ob_cube_001.lineart.crease_threshold = 0.0
ob_cylinder.location = (-13.48, -2.089, 12.64)
ob_cylinder.rotation_euler = (1.574, -1.571, 1.571)
ob_cylinder.scale = (0.4838, 0.4838, 0.4838)
ob_cylinder.lock_rotations_4d = False
ob_cylinder.empty_display_type = 'ARROWS'
ob_cylinder.color = (0.0, 0.0, 0.0, 0.0)
ob_cylinder.lineart.crease_threshold = 0.0
_m = ob_cylinder.modifiers.new('Subdivision', 'SUBSURF')
_m.uv_smooth = 'NONE'
_m.quality = 1
_m.levels = 3
_m.render_levels = 1
ob_cube_002.location = (-17.13, 0.6606, 9.505)
ob_cube_002.rotation_euler = (1.571, 1.367e-16, 1.367e-16)
ob_cube_002.scale = (0.4838, 0.4838, 0.4838)
ob_cube_002.lock_rotations_4d = False
ob_cube_002.empty_display_type = 'ARROWS'
ob_cube_002.color = (0.0, 0.0, 0.0, 0.0)
ob_cube_002.lineart.crease_threshold = 0.0
ob_circle.location = (-16.58, -1.945, 7.488)
ob_circle.rotation_euler = (1.571, 1.367e-16, 1.367e-16)
ob_circle.scale = (0.4838, 0.4838, 0.4838)
ob_circle.lock_rotations_4d = False
ob_circle.empty_display_type = 'ARROWS'
ob_circle.color = (0.0, 0.0, 0.0, 0.0)
ob_circle.lineart.crease_threshold = 0.0
ob_plane.location = (-9.297, 1.608, 7.62)
ob_plane.rotation_euler = (1.571, 1.367e-16, 1.367e-16)
ob_plane.scale = (0.4838, 0.4838, 0.4838)
ob_plane.lock_rotations_4d = False
ob_plane.empty_display_type = 'ARROWS'
ob_plane.color = (0.0, 0.0, 0.0, 0.0)
ob_plane.lineart.crease_threshold = 0.0
ob_cube_003.location = (-1.067, 0.7775, 10.83)
ob_cube_003.rotation_euler = (1.571, 1.367e-16, 1.367e-16)
ob_cube_003.scale = (0.4838, 0.4838, 0.4838)
ob_cube_003.lock_rotations_4d = False
ob_cube_003.empty_display_type = 'ARROWS'
ob_cube_003.color = (0.0, 0.0, 0.0, 0.0)
ob_cube_003.lineart.crease_threshold = 0.0

# ---- collection membership
col_collection_1.objects.link(ob_cube_001)
col_collection_1.objects.link(ob_cylinder)
col_collection_1.objects.link(ob_cube_002)
col_collection_1.objects.link(ob_circle)
col_collection_1.objects.link(ob_plane)
col_collection_1.objects.link(ob_cube_003)

# ---- scene / render settings (as saved in the file)
scene.frame_start = 1; scene.frame_end = 1; scene.frame_set(1)
scene.render.engine = 'BLENDER_EEVEE_NEXT'
scene.render.image_settings.file_format = 'JPEG'
scene.render.image_settings.color_mode = 'RGB'
scene.render.image_settings.quality = 100
scene.render.image_settings.compression = 100
scene.render.image_settings.exr_codec = 'RLE'
scene.render.resolution_x = 1280
scene.render.resolution_y = 1024
scene.render.fps = 25
scene.render.dither_intensity = 0.0
scene.render.use_compositing = False
scene.render.use_sequencer = False
scene.render.bake_bias = 0.0
scene.render.use_stamp_time = False
scene.render.use_stamp_date = False
scene.render.use_stamp_frame = False
scene.render.use_stamp_camera = False
scene.render.use_stamp_scene = False
scene.render.use_stamp_filename = False
scene.render.use_stamp_render_time = False
scene.render.stamp_font_size = 0
scene.cycles.use_denoising = False
scene.cycles.samples = 10
scene.cycles.sampling_pattern = 'TABULATED_SOBOL'
scene.cycles.light_sampling_threshold = 0.0
scene.cycles.use_adaptive_sampling = False
scene.cycles.use_light_tree = False
scene.cycles.blur_glossy = 0.0
scene.cycles.volume_bounces = 1
scene.cycles.pixel_filter_type = 'GAUSSIAN'
scene.cycles.sample_clamp_indirect = 0.0
scene.view_settings.view_transform = 'Raw'
bpy.context.view_layer.update()

# ---- added for rendering (the .blend has no active camera and no usable light): camera, sun
cam_auto = bpy.data.cameras.new('AutoCamera')
cam_auto.lens = 50.0
cam_auto.sensor_width = 36.0
cam_auto.clip_end = 1000.0
ob_auto_camera = bpy.data.objects.new('AutoCamera', cam_auto)
scene.collection.objects.link(ob_auto_camera)
ob_auto_camera.location = (11.357, -28.7847, 28.1359)
ob_auto_camera.rotation_euler = (1.09748, -7.21219e-08, 0.694738)
scene.camera = ob_auto_camera
light_auto_sun = bpy.data.lights.new('AutoSun', 'SUN')
light_auto_sun.energy = 3.0
light_auto_sun.angle = 0.0523599
ob_auto_sun = bpy.data.objects.new('AutoSun', light_auto_sun)
scene.collection.objects.link(ob_auto_sun)
ob_auto_sun.rotation_euler = (0.872665, 0.174533, 0.523599)
bpy.context.view_layer.update()
